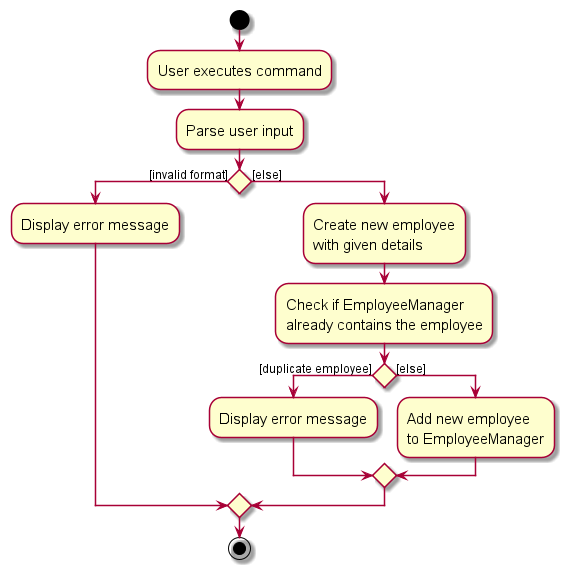

The diagram above was rendered by PlantUML. Its source (embedded in the PNG):
@startuml
skin rose
skinparam ActivityFontSize 15
skinparam ArrowFontSize 12
start
:User executes command;

:Parse user input;

'Since the beta syntax does not support placing the condition outside the
'diamond we place it as the true branch instead.

if () then ([invalid format])
    :Display error message;
else ([else])
    :Create new employee
    with given details;

    :Check if EmployeeManager
    already contains the employee;

    if () then ([duplicate employee])
        :Display error message;
    else ([else])
        :Add new employee
        to EmployeeManager;
    endif
endif

stop
@enduml